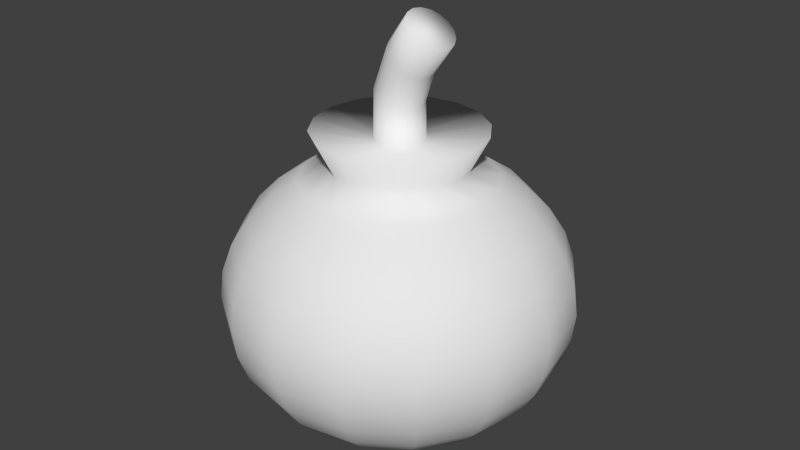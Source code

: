 # Source: bomb.blend  (saved by Blender 2.74.0; exported with 4.5.12 LTS)
import bpy
from mathutils import Matrix  # noqa: F401  (used for matrix-valued properties, if any)

bpy.ops.wm.read_factory_settings(use_empty=True)
scene = bpy.context.scene
scene.name = 'Scene'

# ---- collections
col_collection_1 = bpy.data.collections.new('Collection 1'); scene.collection.children.link(col_collection_1)

# ---- materials (node trees are filled in below, after node groups)
mat_material_001 = bpy.data.materials.new('Material.001')
mat_material_001.alpha_threshold = 0.0
mat_material_001.use_transparent_shadow = False
mat_material_001.roughness = 0.5
mat_material_002 = bpy.data.materials.new('Material.002')
mat_material_002.alpha_threshold = 0.0
mat_material_002.use_transparent_shadow = False
mat_material_002.roughness = 0.5

# ---- material node trees

# ---- world
world_world = bpy.data.worlds.new('World'); scene.world = world_world
world_world.color = (0.05088, 0.05088, 0.05088)
world_world.use_sun_shadow = False
world_world.sun_shadow_jitter_overblur = 0.0
world_world.cycles.sampling_method = 'MANUAL'
world_world.cycles.sample_map_resolution = 256

# ---- meshes
me_sphere = bpy.data.meshes.new('Sphere')
me_sphere.from_pydata([(-0.1307, -0.05415, 0.9174), (-0.3827, 0.0, 0.7674), (-0.5556, 0.0, 0.6907), (-0.7071, 0.0, 0.5874), (-0.8315, 0.0, 0.4615), (-0.9239, 0.0, 0.3179), (-0.9808, 0.0, 0.1621), (-1.0, 0.0, 6.184e-08), (-0.9808, 0.0, -0.1621), (-0.9239, 0.0, -0.3179), (-0.8315, 0.0, -0.4615), (-0.7071, 0.0, -0.5874), (-0.5556, 0.0, -0.6907), (-0.3827, 0.0, -0.7674), (-0.1951, 0.0, -0.8147), (-0.4498, -0.1863, 0.9725), (-0.3536, 0.1464, 0.7674), (-0.5133, 0.2126, 0.6907), (-0.6533, 0.2706, 0.5874), (-0.7682, 0.3182, 0.4615), (-0.8536, 0.3536, 0.3179), (-0.9061, 0.3753, 0.1621), (-0.9239, 0.3827, 6.184e-08), (-0.9061, 0.3753, -0.1621), (-0.8536, 0.3536, -0.3179), (-0.7682, 0.3182, -0.4615), (-0.6533, 0.2706, -0.5874), (-0.5133, 0.2126, -0.6907), (-0.3536, 0.1464, -0.7674), (-0.1802, 0.07466, -0.8147), (-0.3443, -0.3443, 0.9725), (-0.2706, 0.2706, 0.7674), (-0.3928, 0.3928, 0.6907), (-0.5, 0.5, 0.5874), (-0.5879, 0.5879, 0.4615), (-0.6533, 0.6533, 0.3179), (-0.6935, 0.6935, 0.1621), (-0.7071, 0.7071, 6.184e-08), (-0.6935, 0.6935, -0.1621), (-0.6533, 0.6533, -0.3179), (-0.5879, 0.5879, -0.4615), (-0.5, 0.5, -0.5874), (-0.3928, 0.3928, -0.6907), (-0.2706, 0.2706, -0.7674), (-0.1379, 0.1379, -0.8147), (-0.1863, -0.4498, 0.9725), (-0.1464, 0.3536, 0.7674), (-0.2126, 0.5133, 0.6907), (-0.2706, 0.6533, 0.5874), (-0.3182, 0.7682, 0.4615), (-0.3536, 0.8536, 0.3179), (-0.3753, 0.9061, 0.1621), (-0.3827, 0.9239, 6.184e-08), (-0.3753, 0.9061, -0.1621), (-0.3536, 0.8536, -0.3179), (-0.3182, 0.7682, -0.4615), (-0.2706, 0.6533, -0.5874), (-0.2126, 0.5133, -0.6907), (-0.1464, 0.3536, -0.7674), (-0.07466, 0.1802, -0.8147), (1.362e-07, -0.4869, 0.9725), (3.824e-07, 0.3827, 0.7674), (3.824e-07, 0.5556, 0.6907), (3.973e-07, 0.7071, 0.5874), (4.122e-07, 0.8315, 0.4615), (3.824e-07, 0.9239, 0.3179), (3.824e-07, 0.9808, 0.1621), (4.42e-07, 1.0, 6.184e-08), (3.824e-07, 0.9808, -0.1621), (4.42e-07, 0.9239, -0.3179), (4.122e-07, 0.8315, -0.4615), (3.973e-07, 0.7071, -0.5874), (3.824e-07, 0.5556, -0.6907), (3.973e-07, 0.3827, -0.7674), (3.452e-07, 0.1951, -0.8147), (0.1863, -0.4498, 0.9725), (0.1464, 0.3536, 0.7674), (0.2126, 0.5133, 0.6907), (0.2706, 0.6533, 0.5874), (0.3182, 0.7682, 0.4615), (0.3536, 0.8536, 0.3179), (0.3753, 0.9061, 0.1621), (0.3827, 0.9239, 6.184e-08), (0.3753, 0.9061, -0.1621), (0.3536, 0.8536, -0.3179), (0.3182, 0.7682, -0.4615), (0.2706, 0.6533, -0.5874), (0.2126, 0.5133, -0.6907), (0.1464, 0.3536, -0.7674), (0.07466, 0.1802, -0.8147), (0.3443, -0.3443, 0.9725), (0.2706, 0.2706, 0.7674), (0.3928, 0.3928, 0.6907), (0.5, 0.5, 0.5874), (0.5879, 0.5879, 0.4615), (0.6533, 0.6533, 0.3179), (0.6935, 0.6935, 0.1621), (0.7071, 0.7071, 6.184e-08), (0.6935, 0.6935, -0.1621), (0.6533, 0.6533, -0.3179), (0.5879, 0.5879, -0.4615), (0.5, 0.5, -0.5874), (0.3928, 0.3928, -0.6907), (0.2706, 0.2706, -0.7674), (0.138, 0.1379, -0.8147), (0.4498, -0.1863, 0.9725), (0.3536, 0.1464, 0.7674), (0.5133, 0.2126, 0.6907), (0.6533, 0.2706, 0.5874), (0.7682, 0.3182, 0.4615), (0.8536, 0.3536, 0.3179), (0.9061, 0.3753, 0.1621), (0.9239, 0.3827, 6.184e-08), (0.9061, 0.3753, -0.1621), (0.8536, 0.3536, -0.3179), (0.7682, 0.3182, -0.4615), (0.6533, 0.2706, -0.5874), (0.5133, 0.2126, -0.6907), (0.3536, 0.1464, -0.7674), (0.1802, 0.07466, -0.8147), (0.4869, -1.48e-07, 0.9725), (0.3827, -1.137e-07, 0.7674), (0.5556, -1.435e-07, 0.6907), (0.7071, -8.392e-08, 0.5874), (0.8315, -2.329e-07, 0.4615), (0.9239, -2.031e-07, 0.3179), (0.9808, -1.435e-07, 0.1621), (1.0, -2.329e-07, 6.184e-08), (0.9808, -1.435e-07, -0.1621), (0.9239, -2.627e-07, -0.3179), (0.8315, -2.329e-07, -0.4615), (0.7071, -8.392e-08, -0.5874), (0.5556, -1.584e-07, -0.6907), (0.3827, -1.733e-07, -0.7674), (0.1951, -5.412e-08, -0.8147), (0.4498, 0.1863, 0.9725), (0.3536, -0.1464, 0.7674), (0.5133, -0.2126, 0.6907), (0.6533, -0.2706, 0.5874), (0.7682, -0.3182, 0.4615), (0.8536, -0.3536, 0.3179), (0.9061, -0.3753, 0.1621), (0.9239, -0.3827, 6.184e-08), (0.9061, -0.3753, -0.1621), (0.8536, -0.3536, -0.3179), (0.7682, -0.3182, -0.4615), (0.6533, -0.2706, -0.5874), (0.5133, -0.2126, -0.6907), (0.3536, -0.1464, -0.7674), (0.1802, -0.07466, -0.8147), (0.3443, 0.3443, 0.9725), (0.2706, -0.2706, 0.7674), (0.3928, -0.3928, 0.6907), (0.5, -0.5, 0.5874), (0.5879, -0.5879, 0.4615), (0.6533, -0.6533, 0.3179), (0.6935, -0.6935, 0.1621), (0.7071, -0.7071, 6.184e-08), (0.6935, -0.6935, -0.1621), (0.6533, -0.6533, -0.3179), (0.5879, -0.5879, -0.4615), (0.5, -0.5, -0.5874), (0.3928, -0.3928, -0.6907), (0.2706, -0.2706, -0.7674), (0.138, -0.1379, -0.8147), (0.1863, 0.4498, 0.9725), (0.1464, -0.3536, 0.7674), (0.2126, -0.5133, 0.6907), (0.2706, -0.6533, 0.5874), (0.3182, -0.7682, 0.4615), (0.3536, -0.8536, 0.3179), (0.3753, -0.9061, 0.1621), (0.3827, -0.9239, 6.184e-08), (0.3753, -0.9061, -0.1621), (0.3536, -0.8536, -0.3179), (0.3182, -0.7682, -0.4615), (0.2706, -0.6533, -0.5874), (0.2126, -0.5133, -0.6907), (0.1464, -0.3536, -0.7674), (0.07466, -0.1802, -0.8147), (4.016e-07, 0.4869, 0.9725), (1.738e-07, -0.3827, 0.7674), (6.951e-08, -0.5556, 0.6907), (8.441e-08, -0.7071, 0.5874), (-9.441e-08, -0.8315, 0.4615), (-3.48e-08, -0.9239, 0.3179), (5.461e-08, -0.9808, 0.1621), (-6.46e-08, -1.0, 6.184e-08), (5.461e-08, -0.9808, -0.1621), (-6.46e-08, -0.9239, -0.3179), (-9.441e-08, -0.8315, -0.4615), (8.441e-08, -0.7071, -0.5874), (6.951e-08, -0.5556, -0.6907), (9.931e-08, -0.3827, -0.7674), (2.632e-07, -0.1951, -0.8147), (-0.1863, 0.4498, 0.9725), (-0.1464, -0.3536, 0.7674), (-0.2126, -0.5133, 0.6907), (-0.2706, -0.6533, 0.5874), (-0.3182, -0.7682, 0.4615), (-0.3536, -0.8536, 0.3179), (-0.3753, -0.9061, 0.1621), (-0.3827, -0.9239, 6.184e-08), (-0.3753, -0.9061, -0.1621), (-0.3536, -0.8536, -0.3179), (-0.3182, -0.7682, -0.4615), (-0.2706, -0.6533, -0.5874), (-0.2126, -0.5133, -0.6907), (-0.1464, -0.3536, -0.7674), (-0.07466, -0.1802, -0.8147), (-0.3443, 0.3443, 0.9725), (-0.4498, 0.1863, 0.9725), (-0.2706, -0.2706, 0.7674), (-0.3928, -0.3928, 0.6907), (-0.5, -0.5, 0.5874), (-0.5879, -0.5879, 0.4615), (-0.6533, -0.6533, 0.3179), (-0.6935, -0.6935, 0.1621), (-0.7071, -0.7071, 6.184e-08), (-0.6935, -0.6935, -0.1621), (-0.6533, -0.6533, -0.3179), (-0.5879, -0.5879, -0.4615), (-0.5, -0.5, -0.5874), (-0.3928, -0.3928, -0.6907), (-0.2706, -0.2706, -0.7674), (-0.1379, -0.1379, -0.8147), (3.258e-07, 0.0, -0.8307), (-0.4869, -3.296e-09, 0.9725), (-0.3536, -0.1464, 0.7674), (-0.5133, -0.2126, 0.6907), (-0.6533, -0.2706, 0.5874), (-0.7682, -0.3182, 0.4615), (-0.8536, -0.3536, 0.3179), (-0.9061, -0.3753, 0.1621), (-0.9239, -0.3827, 6.184e-08), (-0.9061, -0.3753, -0.1621), (-0.8536, -0.3536, -0.3179), (-0.7682, -0.3182, -0.4615), (-0.6533, -0.2706, -0.5874), (-0.5133, -0.2126, -0.6907), (-0.3536, -0.1464, -0.7674), (-0.1802, -0.07466, -0.8147), (-0.1415, 1.111e-08, 0.9174), (-0.1, -0.1, 0.9174), (-0.05415, -0.1307, 0.9174), (2.387e-07, -0.1415, 0.9174), (0.05415, -0.1307, 0.9174), (0.1, -0.1, 0.9174), (0.1307, -0.05415, 0.9174), (0.1415, -3.094e-08, 0.9174), (0.1307, 0.05415, 0.9174), (0.1, 0.1, 0.9174), (0.05415, 0.1307, 0.9174), (3.159e-07, 0.1415, 0.9174), (-0.05415, 0.1307, 0.9174), (-0.1, 0.1, 0.9174), (-0.1307, 0.05415, 0.9174), (-0.1333, 1.111e-08, 1.212), (-0.1232, 0.05415, 1.208), (-0.09427, 0.1, 1.198), (-0.05102, 0.1307, 1.182), (3.389e-07, 0.1415, 1.164), (0.05102, 0.1307, 1.146), (0.09427, 0.1, 1.131), (0.1232, 0.05415, 1.12), (0.1333, -3.094e-08, 1.117), (0.1232, -0.05415, 1.12), (0.09427, -0.1, 1.131), (0.05102, -0.1307, 1.146), (2.662e-07, -0.1415, 1.164), (-0.05102, -0.1307, 1.182), (-0.09427, -0.1, 1.198), (-0.1232, -0.05415, 1.208), (-0.0425, 3.784e-08, 1.452), (-0.03369, 0.05415, 1.445), (-0.008612, 0.1, 1.428), (0.02893, 0.1307, 1.401), (0.0732, 0.1415, 1.37), (0.1175, 0.1307, 1.339), (0.155, 0.1, 1.313), (0.1801, 0.05415, 1.295), (0.1889, -4.205e-09, 1.289), (0.1801, -0.05415, 1.295), (0.155, -0.1, 1.313), (0.1175, -0.1307, 1.339), (0.0732, -0.1415, 1.37), (0.02893, -0.1307, 1.401), (-0.008612, -0.1, 1.428), (-0.03369, -0.05415, 1.445), (0.08266, 5.14e-08, 1.629), (0.09147, 0.05415, 1.623), (0.1166, 0.1, 1.606), (0.1541, 0.1307, 1.579), (0.1984, 0.1415, 1.548), (0.2426, 0.1307, 1.517), (0.2802, 0.1, 1.49), (0.3053, 0.05415, 1.473), (0.3141, 9.355e-09, 1.467), (0.3053, -0.05415, 1.473), (0.2802, -0.1, 1.49), (0.2426, -0.1307, 1.517), (0.1984, -0.1415, 1.548), (0.1541, -0.1307, 1.579), (0.1166, -0.1, 1.606), (0.09147, -0.05415, 1.623)], [], [(2, 1, 16, 17), (13, 12, 27, 28), (11, 10, 25, 26), (9, 8, 23, 24), (7, 6, 21, 22), (5, 4, 19, 20), (3, 2, 17, 18), (14, 13, 28, 29), (165, 180, 253, 252), (12, 11, 26, 27), (10, 9, 24, 25), (8, 7, 22, 23), (6, 5, 20, 21), (4, 3, 18, 19), (23, 22, 37, 38), (21, 20, 35, 36), (19, 18, 33, 34), (17, 16, 31, 32), (28, 27, 42, 43), (26, 25, 40, 41), (24, 23, 38, 39), (22, 21, 36, 37), (20, 19, 34, 35), (18, 17, 32, 33), (29, 28, 43, 44), (227, 15, 0, 242), (27, 26, 41, 42), (25, 24, 39, 40), (38, 37, 52, 53), (36, 35, 50, 51), (34, 33, 48, 49), (32, 31, 46, 47), (43, 42, 57, 58), (41, 40, 55, 56), (39, 38, 53, 54), (37, 36, 51, 52), (35, 34, 49, 50), (33, 32, 47, 48), (44, 43, 58, 59), (180, 195, 254, 253), (42, 41, 56, 57), (40, 39, 54, 55), (53, 52, 67, 68), (51, 50, 65, 66), (49, 48, 63, 64), (47, 46, 61, 62), (58, 57, 72, 73), (56, 55, 70, 71), (54, 53, 68, 69), (52, 51, 66, 67), (50, 49, 64, 65), (48, 47, 62, 63), (59, 58, 73, 74), (15, 30, 243, 0), (57, 56, 71, 72), (55, 54, 69, 70), (68, 67, 82, 83), (66, 65, 80, 81), (64, 63, 78, 79), (62, 61, 76, 77), (73, 72, 87, 88), (71, 70, 85, 86), (69, 68, 83, 84), (67, 66, 81, 82), (65, 64, 79, 80), (63, 62, 77, 78), (74, 73, 88, 89), (195, 210, 255, 254), (72, 71, 86, 87), (70, 69, 84, 85), (83, 82, 97, 98), (81, 80, 95, 96), (79, 78, 93, 94), (77, 76, 91, 92), (88, 87, 102, 103), (86, 85, 100, 101), (84, 83, 98, 99), (82, 81, 96, 97), (80, 79, 94, 95), (78, 77, 92, 93), (89, 88, 103, 104), (30, 45, 244, 243), (87, 86, 101, 102), (85, 84, 99, 100), (98, 97, 112, 113), (96, 95, 110, 111), (94, 93, 108, 109), (92, 91, 106, 107), (103, 102, 117, 118), (101, 100, 115, 116), (99, 98, 113, 114), (97, 96, 111, 112), (95, 94, 109, 110), (93, 92, 107, 108), (104, 103, 118, 119), (210, 211, 256, 255), (102, 101, 116, 117), (100, 99, 114, 115), (113, 112, 127, 128), (111, 110, 125, 126), (109, 108, 123, 124), (107, 106, 121, 122), (118, 117, 132, 133), (116, 115, 130, 131), (114, 113, 128, 129), (112, 111, 126, 127), (110, 109, 124, 125), (108, 107, 122, 123), (119, 118, 133, 134), (45, 60, 245, 244), (117, 116, 131, 132), (115, 114, 129, 130), (128, 127, 142, 143), (126, 125, 140, 141), (124, 123, 138, 139), (122, 121, 136, 137), (133, 132, 147, 148), (131, 130, 145, 146), (129, 128, 143, 144), (127, 126, 141, 142), (125, 124, 139, 140), (123, 122, 137, 138), (134, 133, 148, 149), (211, 227, 242, 256), (132, 131, 146, 147), (130, 129, 144, 145), (143, 142, 157, 158), (141, 140, 155, 156), (139, 138, 153, 154), (137, 136, 151, 152), (148, 147, 162, 163), (146, 145, 160, 161), (144, 143, 158, 159), (142, 141, 156, 157), (140, 139, 154, 155), (138, 137, 152, 153), (149, 148, 163, 164), (60, 75, 246, 245), (147, 146, 161, 162), (145, 144, 159, 160), (158, 157, 172, 173), (156, 155, 170, 171), (154, 153, 168, 169), (152, 151, 166, 167), (163, 162, 177, 178), (161, 160, 175, 176), (159, 158, 173, 174), (157, 156, 171, 172), (155, 154, 169, 170), (153, 152, 167, 168), (164, 163, 178, 179), (75, 90, 247, 246), (162, 161, 176, 177), (160, 159, 174, 175), (173, 172, 187, 188), (171, 170, 185, 186), (169, 168, 183, 184), (167, 166, 181, 182), (178, 177, 192, 193), (176, 175, 190, 191), (174, 173, 188, 189), (172, 171, 186, 187), (170, 169, 184, 185), (168, 167, 182, 183), (179, 178, 193, 194), (90, 105, 248, 247), (177, 176, 191, 192), (175, 174, 189, 190), (188, 187, 202, 203), (186, 185, 200, 201), (184, 183, 198, 199), (182, 181, 196, 197), (193, 192, 207, 208), (191, 190, 205, 206), (189, 188, 203, 204), (187, 186, 201, 202), (185, 184, 199, 200), (183, 182, 197, 198), (194, 193, 208, 209), (105, 120, 249, 248), (192, 191, 206, 207), (190, 189, 204, 205), (203, 202, 218, 219), (201, 200, 216, 217), (199, 198, 214, 215), (197, 196, 212, 213), (208, 207, 223, 224), (206, 205, 221, 222), (204, 203, 219, 220), (202, 201, 217, 218), (200, 199, 215, 216), (198, 197, 213, 214), (209, 208, 224, 225), (120, 135, 250, 249), (207, 206, 222, 223), (205, 204, 220, 221), (219, 218, 234, 235), (217, 216, 232, 233), (215, 214, 230, 231), (213, 212, 228, 229), (224, 223, 239, 240), (222, 221, 237, 238), (220, 219, 235, 236), (218, 217, 233, 234), (216, 215, 231, 232), (214, 213, 229, 230), (225, 224, 240, 241), (248, 249, 265, 266), (223, 222, 238, 239), (221, 220, 236, 237), (76, 61, 180, 165), (226, 14, 29), (226, 29, 44), (151, 136, 105, 90), (226, 44, 59), (61, 46, 195, 180), (226, 59, 74), (228, 212, 30, 15), (226, 74, 89), (136, 121, 120, 105), (226, 89, 104), (46, 31, 210, 195), (226, 104, 119), (212, 196, 45, 30), (226, 119, 134), (121, 106, 135, 120), (226, 134, 149), (196, 181, 60, 45), (226, 149, 164), (31, 16, 211, 210), (226, 164, 179), (106, 91, 150, 135), (226, 179, 194), (181, 166, 75, 60), (226, 194, 209), (1, 228, 15, 227), (226, 209, 225), (91, 76, 165, 150), (226, 225, 241), (166, 151, 90, 75), (235, 234, 7, 8), (233, 232, 5, 6), (231, 230, 3, 4), (226, 241, 14), (229, 228, 1, 2), (240, 239, 12, 13), (135, 150, 251, 250), (238, 237, 10, 11), (236, 235, 8, 9), (234, 233, 6, 7), (232, 231, 4, 5), (230, 229, 2, 3), (241, 240, 13, 14), (16, 1, 227, 211), (239, 238, 11, 12), (237, 236, 9, 10), (150, 165, 252, 251), (259, 258, 274, 275), (245, 246, 268, 269), (255, 256, 258, 259), (246, 247, 267, 268), (243, 244, 270, 271), (254, 255, 259, 260), (253, 254, 260, 261), (244, 245, 269, 270), (242, 0, 272, 257), (251, 252, 262, 263), (0, 243, 271, 272), (252, 253, 261, 262), (249, 250, 264, 265), (256, 242, 257, 258), (250, 251, 263, 264), (247, 248, 266, 267), (276, 275, 291, 292), (270, 269, 285, 286), (268, 267, 283, 284), (266, 265, 281, 282), (264, 263, 279, 280), (262, 261, 277, 278), (257, 272, 288, 273), (260, 259, 275, 276), (271, 270, 286, 287), (258, 257, 273, 274), (269, 268, 284, 285), (267, 266, 282, 283), (265, 264, 280, 281), (263, 262, 278, 279), (261, 260, 276, 277), (272, 271, 287, 288), (289, 304, 303, 302, 301, 300, 299, 298, 297, 296, 295, 294, 293, 292, 291, 290), (287, 286, 302, 303), (274, 273, 289, 290), (285, 284, 300, 301), (283, 282, 298, 299), (281, 280, 296, 297), (279, 278, 294, 295), (277, 276, 292, 293), (288, 287, 303, 304), (275, 274, 290, 291), (286, 285, 301, 302), (284, 283, 299, 300), (282, 281, 297, 298), (280, 279, 295, 296), (278, 277, 293, 294), (273, 288, 304, 289)])
me_sphere.polygons.foreach_set('use_smooth', [True] * 305)
_uv = me_sphere.uv_layers.new(name='UVMap')
_uv.uv.foreach_set('vector', [0.2222, 0.5, 0.3087, 0.5, 0.3232, 0.5732, 0.2434, 0.6063, 0.3087, 0.5, 0.2222, 0.5, 0.2434, 0.6063, 0.3232, 0.5732, 0.5, 0.2063, 0.5, 0.2692, 0.6591, 0.2692, 0.6353, 0.2063, 0.5, 0.3411, 0.5, 0.419, 0.6877, 0.419, 0.6768, 0.3411, 0.5, 0.5, 0.5, 0.581, 0.6877, 0.581, 0.6913, 0.5, 0.5, 0.6589, 0.5, 0.7308, 0.6591, 0.7308, 0.6768, 0.6589, 0.1464, 0.5, 0.2222, 0.5, 0.2434, 0.6063, 0.1734, 0.6353, 0.4025, 0.5, 0.3087, 0.5, 0.3232, 0.5732, 0.4099, 0.5373, 0.652, 0.7322, 0.5515, 0.7727, 0.5148, 0.5829, 0.5454, 0.5709, 0.2222, 0.5, 0.1464, 0.5, 0.1734, 0.6353, 0.2434, 0.6063, 0.5, 0.2692, 0.5, 0.3411, 0.6768, 0.3411, 0.6591, 0.2692, 0.5, 0.419, 0.5, 0.5, 0.6913, 0.5, 0.6877, 0.419, 0.5, 0.581, 0.5, 0.6589, 0.6768, 0.6589, 0.6877, 0.581, 0.5, 0.7308, 0.5, 0.7937, 0.6353, 0.7937, 0.6591, 0.7308, 0.6877, 0.419, 0.6913, 0.5, 0.8536, 0.5, 0.8468, 0.419, 0.6877, 0.581, 0.6768, 0.6589, 0.8266, 0.6589, 0.8468, 0.581, 0.1159, 0.6591, 0.1734, 0.6353, 0.25, 0.75, 0.206, 0.794, 0.2434, 0.6063, 0.3232, 0.5732, 0.3647, 0.6353, 0.3036, 0.6964, 0.3232, 0.5732, 0.2434, 0.6063, 0.3036, 0.6964, 0.3647, 0.6353, 0.1734, 0.6353, 0.1159, 0.6591, 0.206, 0.794, 0.25, 0.75, 0.6768, 0.3411, 0.6877, 0.419, 0.8468, 0.419, 0.8266, 0.3411, 0.6913, 0.5, 0.6877, 0.581, 0.8468, 0.581, 0.8536, 0.5, 0.6768, 0.6589, 0.6591, 0.7308, 0.794, 0.7308, 0.8266, 0.6589, 0.1734, 0.6353, 0.2434, 0.6063, 0.3036, 0.6964, 0.25, 0.75, 0.4099, 0.5373, 0.3232, 0.5732, 0.3647, 0.6353, 0.431, 0.569, 0.2273, 0.5515, 0.2283, 0.4432, 0.4177, 0.482, 0.4171, 0.5148, 0.2434, 0.6063, 0.1734, 0.6353, 0.25, 0.75, 0.3036, 0.6964, 0.6591, 0.2692, 0.6768, 0.3411, 0.8266, 0.3411, 0.794, 0.2692, 0.1532, 0.419, 0.1464, 0.5, 0.3087, 0.5, 0.3123, 0.419, 0.1532, 0.581, 0.1734, 0.6589, 0.3232, 0.6589, 0.3123, 0.581, 0.206, 0.794, 0.25, 0.75, 0.3647, 0.8266, 0.3409, 0.8841, 0.3036, 0.6964, 0.3647, 0.6353, 0.4268, 0.6768, 0.3937, 0.7566, 0.3647, 0.6353, 0.3036, 0.6964, 0.3937, 0.7566, 0.4268, 0.6768, 0.25, 0.75, 0.206, 0.794, 0.3409, 0.8841, 0.3647, 0.8266, 0.1734, 0.3411, 0.1532, 0.419, 0.3123, 0.419, 0.3232, 0.3411, 0.1464, 0.5, 0.1532, 0.581, 0.3123, 0.581, 0.3087, 0.5, 0.1734, 0.6589, 0.206, 0.7308, 0.3409, 0.7308, 0.3232, 0.6589, 0.25, 0.75, 0.3036, 0.6964, 0.3937, 0.7566, 0.3647, 0.8266, 0.431, 0.569, 0.3647, 0.6353, 0.4268, 0.6768, 0.4627, 0.5901, 0.5515, 0.7727, 0.4432, 0.7717, 0.4819, 0.5823, 0.5148, 0.5829, 0.3036, 0.6964, 0.25, 0.75, 0.3647, 0.8266, 0.3937, 0.7566, 0.206, 0.2692, 0.1734, 0.3411, 0.3232, 0.3411, 0.3409, 0.2692, 0.3123, 0.419, 0.3087, 0.5, 0.5, 0.5, 0.5, 0.419, 0.3123, 0.581, 0.3232, 0.6589, 0.5, 0.6589, 0.5, 0.581, 0.3409, 0.7308, 0.3647, 0.7937, 0.5, 0.7937, 0.5, 0.7308, 0.3937, 0.7566, 0.4268, 0.6768, 0.5, 0.6913, 0.5, 0.7778, 0.4268, 0.6768, 0.3937, 0.7566, 0.5, 0.7778, 0.5, 0.6913, 0.3647, 0.2063, 0.3409, 0.2692, 0.5, 0.2692, 0.5, 0.2063, 0.3232, 0.3411, 0.3123, 0.419, 0.5, 0.419, 0.5, 0.3411, 0.3087, 0.5, 0.3123, 0.581, 0.5, 0.581, 0.5, 0.5, 0.3232, 0.6589, 0.3409, 0.7308, 0.5, 0.7308, 0.5, 0.6589, 0.3647, 0.8266, 0.3937, 0.7566, 0.5, 0.7778, 0.5, 0.8536, 0.4627, 0.5901, 0.4268, 0.6768, 0.5, 0.6913, 0.5, 0.5975, 0.2283, 0.4432, 0.2707, 0.3436, 0.4309, 0.4519, 0.4177, 0.482, 0.3937, 0.7566, 0.3647, 0.8266, 0.5, 0.8536, 0.5, 0.7778, 0.3409, 0.2692, 0.3232, 0.3411, 0.5, 0.3411, 0.5, 0.2692, 0.5, 0.419, 0.5, 0.5, 0.6913, 0.5, 0.6877, 0.419, 0.5, 0.581, 0.5, 0.6589, 0.6768, 0.6589, 0.6877, 0.581, 0.5, 0.7308, 0.5, 0.7937, 0.6353, 0.7937, 0.6591, 0.7308, 0.5, 0.7778, 0.5, 0.6913, 0.5732, 0.6768, 0.6063, 0.7566, 0.5, 0.6913, 0.5, 0.7778, 0.6063, 0.7566, 0.5732, 0.6768, 0.5, 0.2063, 0.5, 0.2692, 0.6591, 0.2692, 0.6353, 0.2063, 0.5, 0.3411, 0.5, 0.419, 0.6877, 0.419, 0.6768, 0.3411, 0.5, 0.5, 0.5, 0.581, 0.6877, 0.581, 0.6913, 0.5, 0.5, 0.6589, 0.5, 0.7308, 0.6591, 0.7308, 0.6768, 0.6589, 0.5, 0.8536, 0.5, 0.7778, 0.6063, 0.7566, 0.6353, 0.8266, 0.5, 0.5975, 0.5, 0.6913, 0.5732, 0.6768, 0.5373, 0.5901, 0.4432, 0.7717, 0.3436, 0.7293, 0.4518, 0.5691, 0.4819, 0.5823, 0.5, 0.7778, 0.5, 0.8536, 0.6353, 0.8266, 0.6063, 0.7566, 0.5, 0.2692, 0.5, 0.3411, 0.6768, 0.3411, 0.6591, 0.2692, 0.6877, 0.419, 0.6913, 0.5, 0.8536, 0.5, 0.8468, 0.419, 0.6877, 0.581, 0.6768, 0.6589, 0.8266, 0.6589, 0.8468, 0.581, 0.6591, 0.8841, 0.6353, 0.8266, 0.75, 0.75, 0.794, 0.794, 0.6063, 0.7566, 0.5732, 0.6768, 0.6353, 0.6353, 0.6964, 0.6964, 0.5732, 0.6768, 0.6063, 0.7566, 0.6964, 0.6964, 0.6353, 0.6353, 0.6353, 0.8266, 0.6591, 0.8841, 0.794, 0.794, 0.75, 0.75, 0.6768, 0.3411, 0.6877, 0.419, 0.8468, 0.419, 0.8266, 0.3411, 0.6913, 0.5, 0.6877, 0.581, 0.8468, 0.581, 0.8536, 0.5, 0.6768, 0.6589, 0.6591, 0.7308, 0.794, 0.7308, 0.8266, 0.6589, 0.6353, 0.8266, 0.6063, 0.7566, 0.6964, 0.6964, 0.75, 0.75, 0.5373, 0.5901, 0.5732, 0.6768, 0.6353, 0.6353, 0.569, 0.569, 0.2707, 0.3436, 0.348, 0.2678, 0.4546, 0.4291, 0.4309, 0.4519, 0.6063, 0.7566, 0.6353, 0.8266, 0.75, 0.75, 0.6964, 0.6964, 0.6591, 0.2692, 0.6768, 0.3411, 0.8266, 0.3411, 0.794, 0.2692, 0.8468, 0.419, 0.8536, 0.5, 0.6913, 0.5, 0.6877, 0.419, 0.8468, 0.581, 0.8266, 0.6589, 0.6768, 0.6589, 0.6877, 0.581, 0.794, 0.794, 0.75, 0.75, 0.8266, 0.6353, 0.8841, 0.6591, 0.6964, 0.6964, 0.6353, 0.6353, 0.6768, 0.5732, 0.7566, 0.6063, 0.6353, 0.6353, 0.6964, 0.6964, 0.7566, 0.6063, 0.6768, 0.5732, 0.75, 0.75, 0.794, 0.794, 0.8841, 0.6591, 0.8266, 0.6353, 0.8266, 0.3411, 0.8468, 0.419, 0.6877, 0.419, 0.6768, 0.3411, 0.8536, 0.5, 0.8468, 0.581, 0.6877, 0.581, 0.6913, 0.5, 0.8266, 0.6589, 0.794, 0.7308, 0.6591, 0.7308, 0.6768, 0.6589, 0.75, 0.75, 0.6964, 0.6964, 0.7566, 0.6063, 0.8266, 0.6353, 0.569, 0.569, 0.6353, 0.6353, 0.6768, 0.5732, 0.5901, 0.5373, 0.3436, 0.7293, 0.2678, 0.652, 0.4291, 0.5454, 0.4518, 0.5691, 0.6964, 0.6964, 0.75, 0.75, 0.8266, 0.6353, 0.7566, 0.6063, 0.794, 0.2692, 0.8266, 0.3411, 0.6768, 0.3411, 0.6591, 0.2692, 0.6877, 0.419, 0.6913, 0.5, 0.5, 0.5, 0.5, 0.419, 0.6877, 0.581, 0.6768, 0.6589, 0.5, 0.6589, 0.5, 0.581, 0.6591, 0.7308, 0.6353, 0.7937, 0.5, 0.7937, 0.5, 0.7308, 0.7566, 0.6063, 0.6768, 0.5732, 0.6913, 0.5, 0.7778, 0.5, 0.6768, 0.5732, 0.7566, 0.6063, 0.7778, 0.5, 0.6913, 0.5, 0.6353, 0.2063, 0.6591, 0.2692, 0.5, 0.2692, 0.5, 0.2063, 0.6768, 0.3411, 0.6877, 0.419, 0.5, 0.419, 0.5, 0.3411, 0.6913, 0.5, 0.6877, 0.581, 0.5, 0.581, 0.5, 0.5, 0.6768, 0.6589, 0.6591, 0.7308, 0.5, 0.7308, 0.5, 0.6589, 0.8266, 0.6353, 0.7566, 0.6063, 0.7778, 0.5, 0.8536, 0.5, 0.5901, 0.5373, 0.6768, 0.5732, 0.6913, 0.5, 0.5975, 0.5, 0.348, 0.2678, 0.4485, 0.2273, 0.4852, 0.4171, 0.4546, 0.4291, 0.7566, 0.6063, 0.8266, 0.6353, 0.8536, 0.5, 0.7778, 0.5, 0.6591, 0.2692, 0.6768, 0.3411, 0.5, 0.3411, 0.5, 0.2692, 0.5, 0.419, 0.5, 0.5, 0.3087, 0.5, 0.3123, 0.419, 0.5, 0.581, 0.5, 0.6589, 0.3232, 0.6589, 0.3123, 0.581, 0.5, 0.7308, 0.5, 0.7937, 0.3647, 0.7937, 0.3409, 0.7308, 0.7778, 0.5, 0.6913, 0.5, 0.6768, 0.4268, 0.7566, 0.3937, 0.6913, 0.5, 0.7778, 0.5, 0.7566, 0.3937, 0.6768, 0.4268, 0.5, 0.2063, 0.5, 0.2692, 0.3409, 0.2692, 0.3647, 0.2063, 0.5, 0.3411, 0.5, 0.419, 0.3123, 0.419, 0.3232, 0.3411, 0.5, 0.5, 0.5, 0.581, 0.3123, 0.581, 0.3087, 0.5, 0.5, 0.6589, 0.5, 0.7308, 0.3409, 0.7308, 0.3232, 0.6589, 0.8536, 0.5, 0.7778, 0.5, 0.7566, 0.3937, 0.8266, 0.3647, 0.5975, 0.5, 0.6913, 0.5, 0.6768, 0.4268, 0.5901, 0.4627, 0.2678, 0.652, 0.2273, 0.5515, 0.4171, 0.5148, 0.4291, 0.5454, 0.7778, 0.5, 0.8536, 0.5, 0.8266, 0.3647, 0.7566, 0.3937, 0.5, 0.2692, 0.5, 0.3411, 0.3232, 0.3411, 0.3409, 0.2692, 0.3123, 0.419, 0.3087, 0.5, 0.1464, 0.5, 0.1532, 0.419, 0.3123, 0.581, 0.3232, 0.6589, 0.1734, 0.6589, 0.1532, 0.581, 0.8841, 0.3409, 0.8266, 0.3647, 0.75, 0.25, 0.794, 0.206, 0.7566, 0.3937, 0.6768, 0.4268, 0.6353, 0.3647, 0.6964, 0.3036, 0.6768, 0.4268, 0.7566, 0.3937, 0.6964, 0.3036, 0.6353, 0.3647, 0.8266, 0.3647, 0.8841, 0.3409, 0.794, 0.206, 0.75, 0.25, 0.3232, 0.3411, 0.3123, 0.419, 0.1532, 0.419, 0.1734, 0.3411, 0.3087, 0.5, 0.3123, 0.581, 0.1532, 0.581, 0.1464, 0.5, 0.3232, 0.6589, 0.3409, 0.7308, 0.206, 0.7308, 0.1734, 0.6589, 0.8266, 0.3647, 0.7566, 0.3937, 0.6964, 0.3036, 0.75, 0.25, 0.5901, 0.4627, 0.6768, 0.4268, 0.6353, 0.3647, 0.569, 0.431, 0.4485, 0.2273, 0.5567, 0.2283, 0.518, 0.4177, 0.4852, 0.4171, 0.7566, 0.3937, 0.8266, 0.3647, 0.75, 0.25, 0.6964, 0.3036, 0.3409, 0.2692, 0.3232, 0.3411, 0.1734, 0.3411, 0.206, 0.2692, 0.8468, 0.419, 0.8536, 0.5, 0.6913, 0.5, 0.6877, 0.419, 0.8468, 0.581, 0.8266, 0.6589, 0.6768, 0.6589, 0.6877, 0.581, 0.794, 0.206, 0.75, 0.25, 0.6353, 0.1734, 0.6591, 0.1159, 0.6964, 0.3036, 0.6353, 0.3647, 0.5732, 0.3232, 0.6063, 0.2434, 0.6353, 0.3647, 0.6964, 0.3036, 0.6063, 0.2434, 0.5732, 0.3232, 0.75, 0.25, 0.794, 0.206, 0.6591, 0.1159, 0.6353, 0.1734, 0.8266, 0.3411, 0.8468, 0.419, 0.6877, 0.419, 0.6768, 0.3411, 0.8536, 0.5, 0.8468, 0.581, 0.6877, 0.581, 0.6913, 0.5, 0.8266, 0.6589, 0.794, 0.7308, 0.6591, 0.7308, 0.6768, 0.6589, 0.75, 0.25, 0.6964, 0.3036, 0.6063, 0.2434, 0.6353, 0.1734, 0.569, 0.431, 0.6353, 0.3647, 0.5732, 0.3232, 0.5373, 0.4099, 0.5567, 0.2283, 0.6564, 0.2707, 0.5481, 0.4309, 0.518, 0.4177, 0.6964, 0.3036, 0.75, 0.25, 0.6353, 0.1734, 0.6063, 0.2434, 0.794, 0.2692, 0.8266, 0.3411, 0.6768, 0.3411, 0.6591, 0.2692, 0.6877, 0.419, 0.6913, 0.5, 0.5, 0.5, 0.5, 0.419, 0.6877, 0.581, 0.6768, 0.6589, 0.5, 0.6589, 0.5, 0.581, 0.6591, 0.7308, 0.6353, 0.7937, 0.5, 0.7937, 0.5, 0.7308, 0.6063, 0.2434, 0.5732, 0.3232, 0.5, 0.3087, 0.5, 0.2222, 0.5732, 0.3232, 0.6063, 0.2434, 0.5, 0.2222, 0.5, 0.3087, 0.6353, 0.2063, 0.6591, 0.2692, 0.5, 0.2692, 0.5, 0.2063, 0.6768, 0.3411, 0.6877, 0.419, 0.5, 0.419, 0.5, 0.3411, 0.6913, 0.5, 0.6877, 0.581, 0.5, 0.581, 0.5, 0.5, 0.6768, 0.6589, 0.6591, 0.7308, 0.5, 0.7308, 0.5, 0.6589, 0.6353, 0.1734, 0.6063, 0.2434, 0.5, 0.2222, 0.5, 0.1464, 0.5373, 0.4099, 0.5732, 0.3232, 0.5, 0.3087, 0.5, 0.4025, 0.6564, 0.2707, 0.7322, 0.348, 0.5709, 0.4545, 0.5481, 0.4309, 0.6063, 0.2434, 0.6353, 0.1734, 0.5, 0.1464, 0.5, 0.2222, 0.6591, 0.2692, 0.6768, 0.3411, 0.5, 0.3411, 0.5, 0.2692, 0.5, 0.419, 0.5, 0.5, 0.3087, 0.5, 0.3123, 0.419, 0.5, 0.581, 0.5, 0.6589, 0.3232, 0.6589, 0.3123, 0.581, 0.5, 0.7308, 0.5, 0.7937, 0.3647, 0.7937, 0.3409, 0.7308, 0.5, 0.2222, 0.5, 0.3087, 0.4268, 0.3232, 0.3937, 0.2434, 0.5, 0.3087, 0.5, 0.2222, 0.3937, 0.2434, 0.4268, 0.3232, 0.5, 0.2063, 0.5, 0.2692, 0.3409, 0.2692, 0.3647, 0.2063, 0.5, 0.3411, 0.5, 0.419, 0.3123, 0.419, 0.3232, 0.3411, 0.5, 0.5, 0.5, 0.581, 0.3123, 0.581, 0.3087, 0.5, 0.5, 0.6589, 0.5, 0.7308, 0.3409, 0.7308, 0.3232, 0.6589, 0.5, 0.1464, 0.5, 0.2222, 0.3937, 0.2434, 0.3647, 0.1734, 0.5, 0.4025, 0.5, 0.3087, 0.4268, 0.3232, 0.4627, 0.4099, 0.7322, 0.348, 0.7727, 0.4485, 0.5829, 0.4851, 0.5709, 0.4545, 0.5, 0.2222, 0.5, 0.1464, 0.3647, 0.1734, 0.3937, 0.2434, 0.5, 0.2692, 0.5, 0.3411, 0.3232, 0.3411, 0.3409, 0.2692, 0.3123, 0.419, 0.3087, 0.5, 0.1464, 0.5, 0.1532, 0.419, 0.3123, 0.581, 0.3232, 0.6589, 0.1734, 0.6589, 0.1532, 0.581, 0.3409, 0.1159, 0.3647, 0.1734, 0.25, 0.25, 0.206, 0.206, 0.3937, 0.2434, 0.4268, 0.3232, 0.3647, 0.3647, 0.3036, 0.3036, 0.4268, 0.3232, 0.3937, 0.2434, 0.3036, 0.3036, 0.3647, 0.3647, 0.3647, 0.1734, 0.3409, 0.1159, 0.206, 0.206, 0.25, 0.25, 0.3232, 0.3411, 0.3123, 0.419, 0.1532, 0.419, 0.1734, 0.3411, 0.3087, 0.5, 0.3123, 0.581, 0.1532, 0.581, 0.1464, 0.5, 0.3232, 0.6589, 0.3409, 0.7308, 0.206, 0.7308, 0.1734, 0.6589, 0.3647, 0.1734, 0.3937, 0.2434, 0.3036, 0.3036, 0.25, 0.25, 0.4627, 0.4099, 0.4268, 0.3232, 0.3647, 0.3647, 0.431, 0.431, 0.7727, 0.4485, 0.7717, 0.5567, 0.5823, 0.518, 0.5829, 0.4851, 0.3937, 0.2434, 0.3647, 0.1734, 0.25, 0.25, 0.3036, 0.3036, 0.3409, 0.2692, 0.3232, 0.3411, 0.1734, 0.3411, 0.206, 0.2692, 0.1532, 0.419, 0.1464, 0.5, 0.3087, 0.5, 0.3123, 0.419, 0.1532, 0.581, 0.1734, 0.6589, 0.3232, 0.6589, 0.3123, 0.581, 0.206, 0.206, 0.25, 0.25, 0.1734, 0.3647, 0.1159, 0.3409, 0.3036, 0.3036, 0.3647, 0.3647, 0.3232, 0.4268, 0.2434, 0.3937, 0.3647, 0.3647, 0.3036, 0.3036, 0.2434, 0.3937, 0.3232, 0.4268, 0.25, 0.25, 0.206, 0.206, 0.1159, 0.3409, 0.1734, 0.3647, 0.1734, 0.3411, 0.1532, 0.419, 0.3123, 0.419, 0.3232, 0.3411, 0.1464, 0.5, 0.1532, 0.581, 0.3123, 0.581, 0.3087, 0.5, 0.1734, 0.6589, 0.206, 0.7308, 0.3409, 0.7308, 0.3232, 0.6589, 0.25, 0.25, 0.3036, 0.3036, 0.2434, 0.3937, 0.1734, 0.3647, 0.431, 0.431, 0.3647, 0.3647, 0.3232, 0.4268, 0.4099, 0.4627, 9.225e-05, 0.4071, 0.07783, 0.2248, 0.3598, 0.4525, 0.3537, 0.4731, 0.3036, 0.3036, 0.25, 0.25, 0.1734, 0.3647, 0.2434, 0.3937, 0.206, 0.2692, 0.1734, 0.3411, 0.3232, 0.3411, 0.3409, 0.2692, 0.7832, 0.9238, 0.5994, 0.9999, 0.5515, 0.7727, 0.652, 0.7322, 0.5, 0.5, 0.4025, 0.5, 0.4099, 0.5373, 0.5, 0.5, 0.4099, 0.5373, 0.431, 0.569, 0.7832, 0.07619, 0.9238, 0.2168, 0.7322, 0.348, 0.6564, 0.2707, 0.5, 0.5, 0.431, 0.569, 0.4627, 0.5901, 0.5994, 0.9999, 0.4005, 0.9999, 0.4432, 0.7717, 0.5515, 0.7727, 0.5, 0.5, 0.4627, 0.5901, 0.5, 0.5975, 0.0001133, 0.4005, 0.07623, 0.2168, 0.2707, 0.3436, 0.2283, 0.4432, 0.5, 0.5, 0.5, 0.5975, 0.5373, 0.5901, 0.9238, 0.2168, 0.9999, 0.4006, 0.7727, 0.4485, 0.7322, 0.348, 0.5, 0.5, 0.5373, 0.5901, 0.569, 0.569, 0.4005, 0.9999, 0.2168, 0.9238, 0.3436, 0.7293, 0.4432, 0.7717, 0.5, 0.5, 0.569, 0.569, 0.5901, 0.5373, 0.07623, 0.2168, 0.2168, 0.07621, 0.348, 0.2678, 0.2707, 0.3436, 0.5, 0.5, 0.5901, 0.5373, 0.5975, 0.5, 0.9999, 0.4006, 0.9999, 0.5994, 0.7717, 0.5567, 0.7727, 0.4485, 0.5, 0.5, 0.5975, 0.5, 0.5901, 0.4627, 0.2168, 0.07621, 0.4006, 0.0001077, 0.4485, 0.2273, 0.348, 0.2678, 0.5, 0.5, 0.5901, 0.4627, 0.569, 0.431, 0.2168, 0.9238, 0.07619, 0.7832, 0.2678, 0.652, 0.3436, 0.7293, 0.5, 0.5, 0.569, 0.431, 0.5373, 0.4099, 0.9999, 0.5994, 0.9238, 0.7832, 0.7293, 0.6564, 0.7717, 0.5567, 0.5, 0.5, 0.5373, 0.4099, 0.5, 0.4025, 0.4006, 0.0001077, 0.5994, 9.998e-05, 0.5567, 0.2283, 0.4485, 0.2273, 0.5, 0.5, 0.5, 0.4025, 0.4627, 0.4099, 9.998e-05, 0.5994, 0.0001133, 0.4005, 0.2283, 0.4432, 0.2273, 0.5515, 0.5, 0.5, 0.4627, 0.4099, 0.431, 0.431, 0.9238, 0.7832, 0.7832, 0.9238, 0.652, 0.7322, 0.7293, 0.6564, 0.5, 0.5, 0.431, 0.431, 0.4099, 0.4627, 0.5994, 9.998e-05, 0.7832, 0.07619, 0.6564, 0.2707, 0.5567, 0.2283, 0.3123, 0.419, 0.3087, 0.5, 0.5, 0.5, 0.5, 0.419, 0.3123, 0.581, 0.3232, 0.6589, 0.5, 0.6589, 0.5, 0.581, 0.3409, 0.7308, 0.3647, 0.7937, 0.5, 0.7937, 0.5, 0.7308, 0.5, 0.5, 0.4099, 0.4627, 0.4025, 0.5, 0.2434, 0.3937, 0.3232, 0.4268, 0.3087, 0.5, 0.2222, 0.5, 0.3232, 0.4268, 0.2434, 0.3937, 0.2222, 0.5, 0.3087, 0.5, 0.7717, 0.5567, 0.7293, 0.6564, 0.5691, 0.5481, 0.5823, 0.518, 0.3647, 0.2063, 0.3409, 0.2692, 0.5, 0.2692, 0.5, 0.2063, 0.3232, 0.3411, 0.3123, 0.419, 0.5, 0.419, 0.5, 0.3411, 0.3087, 0.5, 0.3123, 0.581, 0.5, 0.581, 0.5, 0.5, 0.3232, 0.6589, 0.3409, 0.7308, 0.5, 0.7308, 0.5, 0.6589, 0.1734, 0.3647, 0.2434, 0.3937, 0.2222, 0.5, 0.1464, 0.5, 0.4099, 0.4627, 0.3232, 0.4268, 0.3087, 0.5, 0.4025, 0.5, 0.07619, 0.7832, 9.998e-05, 0.5994, 0.2273, 0.5515, 0.2678, 0.652, 0.2434, 0.3937, 0.1734, 0.3647, 0.1464, 0.5, 0.2222, 0.5, 0.3409, 0.2692, 0.3232, 0.3411, 0.5, 0.3411, 0.5, 0.2692, 0.7293, 0.6564, 0.652, 0.7322, 0.5454, 0.5709, 0.5691, 0.5481, 0.4204, 0.4778, 0.4184, 0.488, 0.3959, 0.48, 0.3961, 0.4785, 0.2101, 0.9388, 0.07788, 0.8072, 0.368, 0.507, 0.3804, 0.5131, 0.8507, 0.4461, 0.8468, 0.6298, 0.4184, 0.488, 0.4204, 0.4778, 0.07788, 0.8072, 9.222e-05, 0.6181, 0.3575, 0.4933, 0.368, 0.507, 0.5286, 0.9921, 0.3682, 0.9999, 0.3919, 0.5134, 0.4014, 0.5099, 0.8001, 0.2678, 0.8507, 0.4461, 0.4204, 0.4778, 0.4198, 0.4661, 0.6952, 0.1163, 0.8001, 0.2678, 0.4198, 0.4661, 0.4155, 0.4536, 0.3682, 0.9999, 0.2101, 0.9388, 0.3804, 0.5131, 0.3919, 0.5134, 0.7911, 0.8012, 0.6739, 0.9228, 0.4089, 0.5041, 0.4145, 0.4968, 0.3644, 9.222e-05, 0.5431, 0.01815, 0.4062, 0.4421, 0.3915, 0.4356, 0.6739, 0.9228, 0.5286, 0.9921, 0.4014, 0.5099, 0.4089, 0.5041, 0.5431, 0.01815, 0.6952, 0.1163, 0.4155, 0.4536, 0.4062, 0.4421, 0.07783, 0.2248, 0.1958, 0.07503, 0.374, 0.4386, 0.3598, 0.4525, 0.8468, 0.6298, 0.7911, 0.8012, 0.4145, 0.4968, 0.4184, 0.488, 0.1958, 0.07503, 0.3644, 9.222e-05, 0.3915, 0.4356, 0.374, 0.4386, 9.222e-05, 0.6181, 9.225e-05, 0.4071, 0.3537, 0.4731, 0.3575, 0.4933, 0.396, 0.4769, 0.3961, 0.4785, 0.3931, 0.4789, 0.3931, 0.4787, 0.3919, 0.5134, 0.3804, 0.5131, 0.3905, 0.4833, 0.3921, 0.4836, 0.368, 0.507, 0.3575, 0.4933, 0.3875, 0.4805, 0.3889, 0.4824, 0.3537, 0.4731, 0.3598, 0.4525, 0.3877, 0.4751, 0.387, 0.4779, 0.374, 0.4386, 0.3915, 0.4356, 0.392, 0.4729, 0.3897, 0.4733, 0.4062, 0.4421, 0.4155, 0.4536, 0.3953, 0.4752, 0.394, 0.4737, 0.4145, 0.4968, 0.4089, 0.5041, 0.3945, 0.4823, 0.3953, 0.4812, 0.4198, 0.4661, 0.4204, 0.4778, 0.3961, 0.4785, 0.396, 0.4769, 0.4014, 0.5099, 0.3919, 0.5134, 0.3921, 0.4836, 0.3934, 0.4831, 0.4184, 0.488, 0.4145, 0.4968, 0.3953, 0.4812, 0.3959, 0.48, 0.3804, 0.5131, 0.368, 0.507, 0.3889, 0.4824, 0.3905, 0.4833, 0.3575, 0.4933, 0.3537, 0.4731, 0.387, 0.4779, 0.3875, 0.4805, 0.3598, 0.4525, 0.374, 0.4386, 0.3897, 0.4733, 0.3877, 0.4751, 0.3915, 0.4356, 0.4062, 0.4421, 0.394, 0.4737, 0.392, 0.4729, 0.4155, 0.4536, 0.4198, 0.4661, 0.396, 0.4769, 0.3953, 0.4752, 0.4089, 0.5041, 0.4014, 0.5099, 0.3934, 0.4831, 0.3945, 0.4823, 0.393, 0.4794, 0.3928, 0.4796, 0.3926, 0.4797, 0.3924, 0.4797, 0.3922, 0.4796, 0.3921, 0.4794, 0.392, 0.4791, 0.392, 0.4788, 0.3921, 0.4786, 0.3923, 0.4784, 0.3925, 0.4783, 0.3927, 0.4783, 0.3929, 0.4785, 0.3931, 0.4787, 0.3931, 0.4789, 0.3931, 0.4792, 0.3934, 0.4831, 0.3921, 0.4836, 0.3924, 0.4797, 0.3926, 0.4797, 0.3959, 0.48, 0.3953, 0.4812, 0.393, 0.4794, 0.3931, 0.4792, 0.3905, 0.4833, 0.3889, 0.4824, 0.3921, 0.4794, 0.3922, 0.4796, 0.3875, 0.4805, 0.387, 0.4779, 0.392, 0.4788, 0.392, 0.4791, 0.3877, 0.4751, 0.3897, 0.4733, 0.3923, 0.4784, 0.3921, 0.4786, 0.392, 0.4729, 0.394, 0.4737, 0.3927, 0.4783, 0.3925, 0.4783, 0.3953, 0.4752, 0.396, 0.4769, 0.3931, 0.4787, 0.3929, 0.4785, 0.3945, 0.4823, 0.3934, 0.4831, 0.3926, 0.4797, 0.3928, 0.4796, 0.3961, 0.4785, 0.3959, 0.48, 0.3931, 0.4792, 0.3931, 0.4789, 0.3921, 0.4836, 0.3905, 0.4833, 0.3922, 0.4796, 0.3924, 0.4797, 0.3889, 0.4824, 0.3875, 0.4805, 0.392, 0.4791, 0.3921, 0.4794, 0.387, 0.4779, 0.3877, 0.4751, 0.3921, 0.4786, 0.392, 0.4788, 0.3897, 0.4733, 0.392, 0.4729, 0.3925, 0.4783, 0.3923, 0.4784, 0.394, 0.4737, 0.3953, 0.4752, 0.3929, 0.4785, 0.3927, 0.4783, 0.3953, 0.4812, 0.3945, 0.4823, 0.3928, 0.4796, 0.393, 0.4794])
me_sphere.materials.append(mat_material_001)
me_sphere.materials.append(mat_material_002)
me_sphere.use_remesh_preserve_volume = False
me_sphere.use_remesh_preserve_attributes = False
me_sphere.use_mirror_vertex_groups = False
me_sphere.update()

# ---- objects
ob_sphere = bpy.data.objects.new('Sphere', me_sphere)

# ---- transforms, parenting, visibility, modifiers, constraints
ob_sphere.location = (0.0, 0.0, 0.0)
ob_sphere.lineart.crease_threshold = 0.0

# ---- collection membership
col_collection_1.objects.link(ob_sphere)

# ---- scene / render settings (as saved in the file)
scene.frame_start = 1; scene.frame_end = 250; scene.frame_set(6)
scene.render.engine = 'BLENDER_EEVEE_NEXT'
scene.render.resolution_percentage = 50
scene.render.dither_intensity = 0.0
scene.cycles.use_denoising = False
scene.cycles.samples = 10
scene.cycles.sampling_pattern = 'TABULATED_SOBOL'
scene.cycles.light_sampling_threshold = 0.0
scene.cycles.use_adaptive_sampling = False
scene.cycles.use_light_tree = False
scene.cycles.blur_glossy = 0.0
scene.cycles.pixel_filter_type = 'GAUSSIAN'
scene.cycles.sample_clamp_indirect = 0.0
scene.view_settings.view_transform = 'Standard'
bpy.context.view_layer.update()

# ---- added for rendering (the .blend has no active camera and no usable light): camera, sun
cam_auto = bpy.data.cameras.new('AutoCamera')
cam_auto.lens = 50.0
cam_auto.sensor_width = 36.0
cam_auto.clip_end = 1000.0
ob_auto_camera = bpy.data.objects.new('AutoCamera', cam_auto)
scene.collection.objects.link(ob_auto_camera)
ob_auto_camera.location = (3.46832, -4.16198, 3.17403)
ob_auto_camera.rotation_euler = (1.09748, -7.21219e-08, 0.694738)
scene.camera = ob_auto_camera
light_auto_sun = bpy.data.lights.new('AutoSun', 'SUN')
light_auto_sun.energy = 3.0
light_auto_sun.angle = 0.0523599
ob_auto_sun = bpy.data.objects.new('AutoSun', light_auto_sun)
scene.collection.objects.link(ob_auto_sun)
ob_auto_sun.rotation_euler = (0.872665, 0.174533, 0.523599)
bpy.context.view_layer.update()
